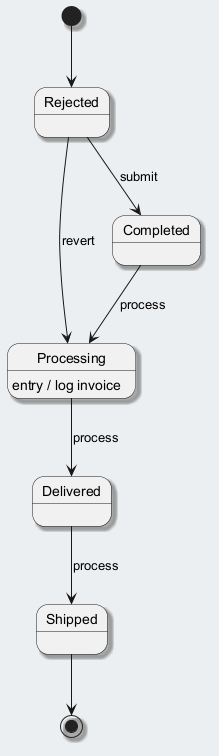

The diagram above was rendered by PlantUML. Its source (embedded in the PNG):
@startuml
skinparam backgroundColor #ECEFF1
skinparam classBackgroundColor #FFFFFF
skinparam classBorderColor #455A64
skinparam shadowing true
[*] --> Rejected
Rejected --> Completed : submit
Completed --> Processing : process
Processing --> Delivered : process
Processing : entry / log invoice
Delivered --> Shipped : process
Rejected --> Processing : revert
Shipped --> [*]
@enduml